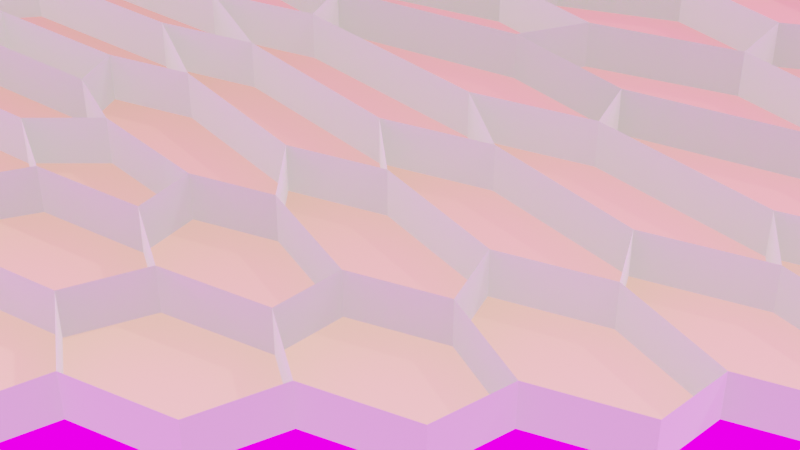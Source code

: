 # Source: procgen_hexgrid.blend  (saved by Blender 4.2.66; exported with 4.5.12 LTS)
import bpy
from mathutils import Matrix  # noqa: F401  (used for matrix-valued properties, if any)

bpy.ops.wm.read_factory_settings(use_empty=True)
scene = bpy.context.scene
scene.name = 'Scene'

# ---- collections
col_main = bpy.data.collections.new('Main'); scene.collection.children.link(col_main)
col_cutters = bpy.data.collections.new('Cutters'); scene.collection.children.link(col_cutters)
col_lights = bpy.data.collections.new('Lights'); scene.collection.children.link(col_lights)
col_cameras = bpy.data.collections.new('Cameras'); scene.collection.children.link(col_cameras)

# ---- images (referenced by path relative to the original .blend; pixels are not part of the script)
import os
ASSET_DIR = os.environ.get("B2B_ASSET_DIR", "")  # directory of the original .blend (textures are referenced by path, not embedded)
HERE = os.path.dirname(os.path.abspath(__file__))  # packed textures are extracted next to this script under _unpacked/

def load_image(name, relpath, width, height, colorspace="sRGB"):
    """Load a texture the original file referenced (path relative to the .blend, or extracted next to this script)."""
    p = next((c for c in (os.path.join(HERE, relpath), os.path.join(ASSET_DIR, relpath)) if relpath and os.path.exists(c)), "")
    if p:
        img = bpy.data.images.load(p, check_existing=True)
        img.name = name
    else:  # same state as the original file: an image datablock whose file is absent (Cycles renders it pink)
        img = bpy.data.images.new(name, width, height)
        img.source = "FILE"
        img.filepath = "//" + (relpath or name)
    img.colorspace_settings.name = colorspace
    return img
img_golden_bay_4k_hdr = load_image('golden_bay_4k.hdr', 'golden_bay_4k.hdr', 1024, 1024, 'sRGB')

# ---- materials (node trees are filled in below, after node groups)
mat_material_001 = bpy.data.materials.new('Material.001')
mat_material_001.use_transparent_shadow = False
mat_material_001.diffuse_color = (0.3964, 0.7379, 0.2452, 1.0)
mat_material = bpy.data.materials.new('Material')
mat_material.use_transparent_shadow = False
mat_material.diffuse_color = (0.2984, 0.7449, 0.5911, 1.0)

# ---- node groups
ng_geometry_nodes = bpy.data.node_groups.new('Geometry Nodes', 'GeometryNodeTree')
_s = ng_geometry_nodes.interface.new_socket(name='Geometry', in_out='OUTPUT', socket_type='NodeSocketGeometry')
_s = ng_geometry_nodes.interface.new_socket(name='Geometry', in_out='INPUT', socket_type='NodeSocketGeometry')
ng_geometry_nodes.is_modifier = True
_N = ng_geometry_nodes.nodes; _L = ng_geometry_nodes.links
n0 = _N.new('NodeFrame'); n0.name = 'Frame.001'; n0.location = (-781, 226)
n0.label = 'Make the parallelogram shaped hex grid'
n0.width = 1392
n1 = _N.new('NodeFrame'); n1.name = 'Frame'; n1.location = (361, -247)
n1.label = 'Shear'
n1.width = 831
n2 = _N.new('NodeFrame'); n2.name = 'Frame.002'; n2.location = (728, 222)
n2.label = 'Wrap hexes'
n2.width = 954
n3 = _N.new('NodeFrame'); n3.name = 'Frame.003'; n3.location = (1757, 168)
n3.label = 'extrude and set materials'
n3.width = 631
n4 = _N.new('GeometryNodeCurvePrimitiveQuadrilateral'); n4.name = 'Quadrilateral'; n4.location = (30, -78)
n5 = _N.new('GeometryNodeFillCurve'); n5.name = 'Fill Curve'; n5.location = (298, -78)
n6 = _N.new('GeometryNodeSubdivideMesh'); n6.name = 'Subdivide Mesh'; n6.location = (536, -78)
n6.inputs[1].default_value = 3
n7 = _N.new('GeometryNodeTriangulate'); n7.name = 'Triangulate'; n7.location = (781, -40)
n7.ngon_method = 'CLIP'
n8 = _N.new('GeometryNodeDualMesh'); n8.name = 'Dual Mesh'; n8.location = (1222, -47)
n9 = _N.new('GeometryNodeInputPosition'); n9.name = 'Position'; n9.location = (30, -258)
n10 = _N.new('ShaderNodeMath'); n10.name = 'Math'; n10.location = (368, -211)
n10.operation = 'MULTIPLY'
n10.inputs[1].default_value = -0.5
n11 = _N.new('ShaderNodeCombineXYZ'); n11.name = 'Combine XYZ'; n11.location = (546, -198)
n12 = _N.new('GeometryNodeSetPosition'); n12.name = 'Set Position'; n12.location = (661, -40)
n13 = _N.new('ShaderNodeSeparateXYZ'); n13.name = 'Separate XYZ'; n13.location = (188, -223)
n14 = _N.new('GeometryNodeSeparateGeometry'); n14.name = 'Separate Geometry'; n14.location = (556, -40)
n14.domain = 'FACE'
n15 = _N.new('GeometryNodeSetPosition'); n15.name = 'Set Position.001'; n15.location = (717, -243)
n15.inputs[3].default_value = (1.875, 0.0, 0.0)
n16 = _N.new('GeometryNodeScaleElements'); n16.name = 'Scale Elements'; n16.location = (262, -60)
n17 = _N.new('GeometryNodeSplitEdges'); n17.name = 'Split Edges'; n17.location = (30, -58)
n18 = _N.new('GeometryNodeJoinGeometry'); n18.name = 'Join Geometry'; n18.location = (783, -70)
n19 = _N.new('NodeGroupOutput'); n19.name = 'Group Output'; n19.location = (2420, 47)
n20 = _N.new('GeometryNodeSetMaterial'); n20.name = 'Set Material.001'; n20.location = (462, -73)
n20.inputs[2].default_value = mat_material_001
n21 = _N.new('GeometryNodeSetMaterial'); n21.name = 'Set Material'; n21.location = (243, -40)
n21.inputs[2].default_value = mat_material
n22 = _N.new('GeometryNodeExtrudeMesh'); n22.name = 'Extrude Mesh'; n22.location = (30, -113)
n22.inputs[3].default_value = -2.5
n23 = _N.new('GeometryNodeSetPosition'); n23.name = 'Set Position.002'; n23.location = (300, -247)
n23.inputs[3].default_value = (0.0, 0.0, 0.76)
n1.parent = n0
n4.parent = n0
n5.parent = n0
n6.parent = n0
n7.parent = n0
n8.parent = n0
n9.parent = n1
n10.parent = n1
n11.parent = n1
n12.parent = n1
n13.parent = n1
n14.parent = n2
n15.parent = n2
n16.parent = n2
n17.parent = n2
n18.parent = n2
n20.parent = n3
n21.parent = n3
n22.parent = n3
n23.parent = n3
_L.new(n4.outputs[0], n5.inputs[0])
_L.new(n5.outputs[0], n6.inputs[0])
_L.new(n6.outputs[0], n7.inputs[0])
_L.new(n9.outputs[0], n13.inputs[0])
_L.new(n13.outputs[1], n10.inputs[0])
_L.new(n10.outputs[0], n11.inputs[0])
_L.new(n11.outputs[0], n12.inputs[3])
_L.new(n7.outputs[0], n12.inputs[0])
_L.new(n12.outputs[0], n8.inputs[0])
_L.new(n8.outputs[0], n17.inputs[0])
_L.new(n14.outputs[1], n18.inputs[0])
_L.new(n15.outputs[0], n18.inputs[0])
_L.new(n17.outputs[0], n16.inputs[0])
_L.new(n16.outputs[0], n14.inputs[0])
_L.new(n18.outputs[0], n22.inputs[0])
_L.new(n22.outputs[1], n21.inputs[1])
_L.new(n22.outputs[2], n20.inputs[1])
_L.new(n20.outputs[0], n19.inputs[0])
_L.new(n14.outputs[0], n15.inputs[0])
_L.new(n23.outputs[0], n20.inputs[0])
_L.new(n22.outputs[0], n21.inputs[0])
_L.new(n21.outputs[0], n23.inputs[0])
_L.new(n22.outputs[1], n23.inputs[1])
n19.is_active_output = True

# ---- material node trees
mat_material_001.use_nodes = True; mat_material_001.node_tree.nodes.clear()
_N = mat_material_001.node_tree.nodes; _L = mat_material_001.node_tree.links
n0 = _N.new('ShaderNodeOutputMaterial'); n0.name = 'Material Output.001'; n0.location = (234, 366)
n1 = _N.new('ShaderNodeBsdfPrincipled'); n1.name = 'Principled BSDF.001'; n1.location = (-150, 374)
n1.distribution = 'GGX'
n1.inputs[0].default_value = (1.0, 0.8866, 0.9573, 1.0)
n1.inputs[2].default_value = 1.0
n1.inputs[3].default_value = 10.7
n1.inputs[8].default_value = 1.0
n1.inputs[10].default_value = 10.0
n1.inputs[13].default_value = 1.0
n1.inputs[14].default_value = (0.9222, 1.0, 0.7954, 1.0)
n1.inputs[18].default_value = 1.0
n1.inputs[19].default_value = 1.0
n1.inputs[20].default_value = 1.0
n1.inputs[21].default_value = 1.0
n1.inputs[25].default_value = 0.0
n1.inputs[26].default_value = (1.0, 0.8656, 0.0373, 1.0)
n1.inputs[27].default_value = (1.0, 0.9854, 0.7403, 1.0)
n1.inputs[28].default_value = 0.4
_L.new(n1.outputs[0], n0.inputs[0])
n0.is_active_output = True
mat_material.use_nodes = True; mat_material.node_tree.nodes.clear()
_N = mat_material.node_tree.nodes; _L = mat_material.node_tree.links
n0 = _N.new('ShaderNodeBsdfPrincipled'); n0.name = 'Principled BSDF'; n0.location = (-66, 281)
n0.distribution = 'GGX'
n0.subsurface_method = 'RANDOM_WALK_SKIN'
n0.inputs[0].default_value = (1.0, 0.7106, 0.6552, 1.0)
n0.inputs[1].default_value = 1.0
n0.inputs[2].default_value = 1.0
n0.inputs[3].default_value = 1.0
n0.inputs[8].default_value = 1.0
n0.inputs[9].default_value = (10.3, 8.6, 8.0)
n0.inputs[10].default_value = 3.1
n0.inputs[11].default_value = 3.8
n0.inputs[12].default_value = 1.0
n0.inputs[13].default_value = 1.0
n0.inputs[14].default_value = (0.8502, 1.0, 0.8165, 1.0)
n0.inputs[15].default_value = 1.0
n0.inputs[18].default_value = 1.0
n0.inputs[19].default_value = 0.4877
n0.inputs[20].default_value = 1.0
n0.inputs[21].default_value = 1.0
n0.inputs[22].default_value = (1.0, 0.6768, 0.3322, 1.0)
n0.inputs[24].default_value = 0.8945
n0.inputs[25].default_value = 0.6764
n0.inputs[26].default_value = (1.0, 0.2289, 0.1412, 1.0)
n0.inputs[27].default_value = (1.0, 0.8116, 0.7657, 0.5266)
n0.inputs[28].default_value = 1.8
n0.inputs[30].default_value = 1.0
n1 = _N.new('ShaderNodeOutputMaterial'); n1.name = 'Material Output'; n1.location = (300, 300)
n2 = _N.new('ShaderNodeVolumePrincipled'); n2.name = 'Principled Volume'; n2.location = (-390, 313)
n2.inputs[0].default_value = (0.4362, 1.0, 0.7929, 1.0)
n2.inputs[2].default_value = 3.8
n2.inputs[4].default_value = 1.0
n2.inputs[5].default_value = (1.0, 1.0, 1.0, 1.0)
n2.inputs[6].default_value = 10.1
n2.inputs[7].default_value = (1.0, 0.9228, 0.8072, 1.0)
n2.inputs[8].default_value = 1.0
n2.inputs[10].default_value = 1009.0
n3 = _N.new('ShaderNodeTexCoord'); n3.name = 'Texture Coordinate'; n3.location = (-250, -46)
_L.new(n0.outputs[0], n1.inputs[0])
_L.new(n2.outputs[0], n1.inputs[1])
_L.new(n3.outputs[6], n0.inputs[23])
n1.is_active_output = True

# ---- world
world_world = bpy.data.worlds.new('World'); scene.world = world_world
world_world.use_nodes = True; world_world.node_tree.nodes.clear()
_N = world_world.node_tree.nodes; _L = world_world.node_tree.links
n0 = _N.new('ShaderNodeOutputWorld'); n0.name = 'World Output.001'; n0.location = (206, 412)
n1 = _N.new('ShaderNodeTexEnvironment'); n1.name = 'Environment Texture'; n1.location = (-373, 411)
n1.image = img_golden_bay_4k_hdr
n1.projection = 'MIRROR_BALL'
n1.interpolation = 'Smart'
n2 = _N.new('ShaderNodeBackground'); n2.name = 'Background'; n2.location = (15, 398)
n2.inputs[1].default_value = 2.8
_L.new(n1.outputs[0], n2.inputs[0])
_L.new(n2.outputs[0], n0.inputs[0])
n0.is_active_output = True
world_world.color = (0.05088, 0.05088, 0.05088)
world_world.use_sun_shadow = False
world_world.sun_shadow_jitter_overblur = 0.0

# ---- cameras
cam_camera = bpy.data.cameras.new('Camera')
cam_camera.clip_end = 100.0
cam_camera.lens = 78.41
cam_camera.ortho_scale = 7.314
cam_camera.dof.focus_distance = 0.0
cam_camera.dof.aperture_fstop = 128.0

# ---- lights
light_light = bpy.data.lights.new('Light', 'POINT')
light_light.transmission_factor = 0.0
light_light.cutoff_distance = 30.0
light_light.energy = 1000.0
light_light.shadow_buffer_clip_start = 1.001
light_light.shadow_soft_size = 0.1
light_light.shadow_maximum_resolution = 0.002
light_light.use_absolute_resolution = True

# ---- meshes
me_cube = bpy.data.meshes.new('Cube')
me_cube.from_pydata([(-1.0, -1.0, 0.0), (-1.0, -1.0, 2.0), (-1.0, 1.0, 0.0), (-1.0, 1.0, 2.0), (1.0, -1.0, 0.0), (1.0, -1.0, 2.0), (1.0, 1.0, 0.0), (1.0, 1.0, 2.0)], [], [(0, 1, 3, 2), (2, 3, 7, 6), (6, 7, 5, 4), (4, 5, 1, 0), (2, 6, 4, 0), (7, 3, 1, 5)])
me_cube.polygons.foreach_set('use_smooth', [True] * 6)
_uv = me_cube.uv_layers.new(name='UVMap')
_uv.uv.foreach_set('vector', [0.375, 0.0, 0.625, 0.0, 0.625, 0.25, 0.375, 0.25, 0.375, 0.25, 0.625, 0.25, 0.625, 0.5, 0.375, 0.5, 0.375, 0.5, 0.625, 0.5, 0.625, 0.75, 0.375, 0.75, 0.375, 0.75, 0.625, 0.75, 0.625, 1.0, 0.375, 1.0, 0.125, 0.5, 0.375, 0.5, 0.375, 0.75, 0.125, 0.75, 0.625, 0.5, 0.875, 0.5, 0.875, 0.75, 0.625, 0.75])
_ca = me_cube.color_attributes.new('Attribute', 'BYTE_COLOR', 'CORNER')
_ca.data.foreach_set('color', [1.0, 1.0, 1.0, 1.0, 1.0, 1.0, 1.0, 1.0, 1.0, 1.0, 1.0, 1.0, 1.0, 1.0, 1.0, 1.0, 1.0, 1.0, 1.0, 1.0, 1.0, 1.0, 1.0, 1.0, 1.0, 1.0, 1.0, 1.0, 1.0, 1.0, 1.0, 1.0, 1.0, 1.0, 1.0, 1.0, 1.0, 1.0, 1.0, 1.0, 1.0, 1.0, 1.0, 1.0, 1.0, 1.0, 1.0, 1.0, 1.0, 1.0, 1.0, 1.0, 1.0, 1.0, 1.0, 1.0, 1.0, 1.0, 1.0, 1.0, 1.0, 1.0, 1.0, 1.0, 1.0, 1.0, 1.0, 1.0, 1.0, 1.0, 1.0, 1.0, 1.0, 1.0, 1.0, 1.0, 1.0, 1.0, 1.0, 1.0, 1.0, 1.0, 1.0, 1.0, 1.0, 1.0, 1.0, 1.0, 1.0, 1.0, 1.0, 1.0, 1.0, 1.0, 1.0, 1.0])
me_cube.materials.append(mat_material_001)
me_cube.use_remesh_fix_poles = True
me_cube.use_remesh_preserve_attributes = False
me_cube.update()
me_cube_001 = bpy.data.meshes.new('Cube.001')
me_cube_001.from_pydata([(-1.0, -1.0, -1.0), (-1.0, -1.0, 1.0), (-1.0, 1.0, -1.0), (-1.0, 1.0, 1.0), (1.0, -1.0, -1.0), (1.0, -1.0, 1.0), (1.0, 1.0, -1.0), (1.0, 1.0, 1.0)], [], [(0, 1, 3, 2), (2, 3, 7, 6), (6, 7, 5, 4), (4, 5, 1, 0), (2, 6, 4, 0), (7, 3, 1, 5)])
_uv = me_cube_001.uv_layers.new(name='UVMap')
_uv.uv.foreach_set('vector', [0.375, 0.0, 0.625, 0.0, 0.625, 0.25, 0.375, 0.25, 0.375, 0.25, 0.625, 0.25, 0.625, 0.5, 0.375, 0.5, 0.375, 0.5, 0.625, 0.5, 0.625, 0.75, 0.375, 0.75, 0.375, 0.75, 0.625, 0.75, 0.625, 1.0, 0.375, 1.0, 0.125, 0.5, 0.375, 0.5, 0.375, 0.75, 0.125, 0.75, 0.625, 0.5, 0.875, 0.5, 0.875, 0.75, 0.625, 0.75])
me_cube_001.materials.append(mat_material_001)
me_cube_001.update()

# ---- objects
ob_cube = bpy.data.objects.new('Cube', me_cube)
ob_cube_002 = bpy.data.objects.new('Cube.002', me_cube_001)
ob_light = bpy.data.objects.new('Light', light_light)
ob_camera = bpy.data.objects.new('Camera', cam_camera)

# ---- transforms, parenting, visibility, modifiers, constraints
ob_cube.location = (-1.893, 0.0, 0.0)
ob_cube.rotation_euler = (0.03658, -0.0, 0.0)
ob_cube.scale = (1.0, 1.0, 0.04)
ob_cube.cycles.use_adaptive_subdivision = True
ob_cube.cycles.dicing_rate = 1.09
_m = ob_cube.modifiers.new('GeometryNodes', 'NODES')
_m.node_group = ng_geometry_nodes
_m.open_bake_panel = True
ob_cube_002.location = (0.0, 0.0, 0.8613)
ob_cube_002.scale = (0.1, 0.1, 0.1)
_m = ob_cube_002.modifiers.new('Subdivision', 'SUBSURF')
_m.uv_smooth = 'NONE'
_m.levels = 2
ob_light.location = (4.076, 1.005, 5.904)
ob_light.rotation_euler = (0.6503, 0.05522, 1.866)
ob_light.lock_rotations_4d = False
ob_light.empty_display_type = 'ARROWS'
ob_light.color = (0.0, 0.0, 0.0, 0.0)
ob_light.lineart.crease_threshold = 0.0
ob_camera.location = (0.3164, -2.201, 1.161)
ob_camera.rotation_euler = (0.9247, -0.0, 0.0)
ob_camera.lock_rotations_4d = False
ob_camera.empty_display_type = 'ARROWS'
ob_camera.color = (0.0, 0.0, 0.0, 0.0)
ob_camera.display_type = 'WIRE'
ob_camera.lineart.crease_threshold = 0.0

# ---- collection membership
col_main.objects.link(ob_cube)
col_main.objects.link(ob_cube_002)
col_lights.objects.link(ob_light)
col_cameras.objects.link(ob_camera)

# ---- scene / render settings (as saved in the file)
scene.camera = ob_camera
scene.frame_start = 1; scene.frame_end = 50; scene.frame_set(38)
scene.render.engine = 'CYCLES'
scene.render.film_transparent = True
scene.render.use_motion_blur = True
scene.render.use_simplify = True
scene.cycles.feature_set = 'EXPERIMENTAL'
scene.cycles.samples = 500
scene.cycles.sampling_pattern = 'TABULATED_SOBOL'
scene.cycles.adaptive_threshold = 0.1
scene.cycles.use_light_tree = False
scene.cycles.film_transparent_glass = True
scene.cycles.use_fast_gi = True
scene.eevee.gi_diffuse_bounces = 4
scene.eevee.gi_cubemap_resolution = '2048'
scene.eevee.taa_samples = 64
scene.eevee.use_taa_reprojection = False
scene.eevee.use_gtao = True
scene.eevee.use_raytracing = True
scene.view_settings.view_transform = 'Filmic'
bpy.context.view_layer.update()
